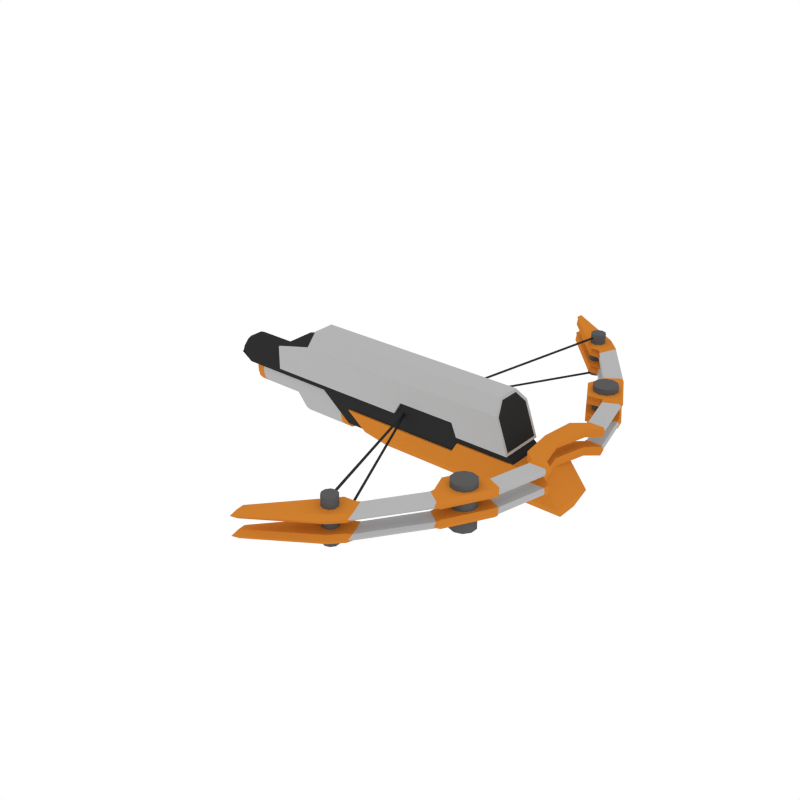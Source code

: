 # Source: Body_Crossbow_2.blend  (saved by Blender 2.79.0; exported with 4.5.12 LTS)
import bpy
from mathutils import Matrix  # noqa: F401  (used for matrix-valued properties, if any)

bpy.ops.wm.read_factory_settings(use_empty=True)
scene = bpy.context.scene
scene.name = 'Scene'

# ---- collections
col_collection_1 = bpy.data.collections.new('Collection 1'); scene.collection.children.link(col_collection_1)

# ---- materials (node trees are filled in below, after node groups)
mat_black = bpy.data.materials.new('Black')
mat_black.alpha_threshold = 0.0
mat_black.diffuse_color = (0.0291, 0.0291, 0.0291, 1.0)
mat_black.roughness = 0.5
mat_grey = bpy.data.materials.new('Grey')
mat_grey.alpha_threshold = 0.0
mat_grey.diffuse_color = (0.1025, 0.1025, 0.1025, 1.0)
mat_grey.roughness = 0.5
mat_white = bpy.data.materials.new('White')
mat_white.alpha_threshold = 0.0
mat_white.diffuse_color = (0.4575, 0.4575, 0.4575, 1.0)
mat_white.roughness = 0.5
mat_main = bpy.data.materials.new('Main')
mat_main.alpha_threshold = 0.0
mat_main.diffuse_color = (0.6152, 0.2113, 0.02862, 1.0)
mat_main.roughness = 0.5

# ---- node groups
ng_auto_smooth = bpy.data.node_groups.new('Auto Smooth', 'GeometryNodeTree')
_s = ng_auto_smooth.interface.new_socket(name='Geometry', in_out='OUTPUT', socket_type='NodeSocketGeometry')
_s = ng_auto_smooth.interface.new_socket(name='Geometry', in_out='INPUT', socket_type='NodeSocketGeometry')
_s = ng_auto_smooth.interface.new_socket(name='Angle', in_out='INPUT', socket_type='NodeSocketFloat')
_s.subtype = 'ANGLE'
_s.min_value = 0.0
_s.max_value = 3.142
ng_auto_smooth.is_modifier = True
_N = ng_auto_smooth.nodes; _L = ng_auto_smooth.links
n0 = _N.new('NodeGroupOutput'); n0.name = 'Group Output'; n0.location = (480, -100)
n1 = _N.new('NodeGroupInput'); n1.name = 'Group Input'; n1.location = (-420, -300)
n2 = _N.new('NodeGroupInput'); n2.name = 'Group Input.001'; n2.location = (-60, -100)
n3 = _N.new('GeometryNodeSetShadeSmooth'); n3.name = 'Set Shade Smooth'; n3.location = (120, -100)
n3.domain = 'EDGE'
n4 = _N.new('GeometryNodeSetShadeSmooth'); n4.name = 'Set Shade Smooth.001'; n4.location = (300, -100)
n5 = _N.new('GeometryNodeInputMeshEdgeAngle'); n5.name = 'Edge Angle'; n5.location = (-420, -220)
n6 = _N.new('GeometryNodeInputEdgeSmooth'); n6.name = 'Is Edge Smooth'; n6.location = (-60, -160)
n7 = _N.new('GeometryNodeInputShadeSmooth'); n7.name = 'Is Face Smooth'; n7.location = (-240, -340)
n8 = _N.new('FunctionNodeBooleanMath'); n8.name = 'Boolean Math'; n8.location = (-60, -220)
n9 = _N.new('FunctionNodeCompare'); n9.name = 'Compare'; n9.location = (-240, -180)
n9.operation = 'LESS_EQUAL'
_L.new(n5.outputs[0], n9.inputs[0])
_L.new(n4.outputs[0], n0.inputs[0])
_L.new(n1.outputs[1], n9.inputs[1])
_L.new(n9.outputs[0], n8.inputs[0])
_L.new(n7.outputs[0], n8.inputs[1])
_L.new(n2.outputs[0], n3.inputs[0])
_L.new(n6.outputs[0], n3.inputs[1])
_L.new(n3.outputs[0], n4.inputs[0])
_L.new(n8.outputs[0], n3.inputs[2])
n0.is_active_output = True

# ---- material node trees

# ---- world
world_world = bpy.data.worlds.new('World'); scene.world = world_world
world_world.color = (1.0, 1.0, 1.0)
world_world.use_sun_shadow = False
world_world.sun_shadow_jitter_overblur = 0.0
world_world.cycles.sampling_method = 'NONE'
world_world.cycles.sample_map_resolution = 256

# ---- meshes
me_cube_030 = bpy.data.meshes.new('Cube.030')
me_cube_030.from_pydata([(0.09843, -0.7396, 0.09212), (0.1025, -0.7396, 0.08977), (0.1025, -0.7396, 0.08507), (0.09843, -0.7396, 0.08272), (0.09436, -0.7396, 0.08507), (0.09436, -0.7396, 0.08977), (-0.2071, -0.0008952, -0.004823), (-0.203, -0.0008952, -0.00686), (-0.203, -0.0008952, -0.01093), (-0.2071, -0.0008952, -0.01297), (-0.2111, -0.0008952, -0.01093), (-0.2111, -0.0008952, -0.00686), (0.09843, -0.7396, -0.05603), (0.1025, -0.7396, -0.05838), (0.1025, -0.7396, -0.06308), (0.09843, -0.7396, -0.06544), (0.09436, -0.7396, -0.06308), (0.09436, -0.7396, -0.05838), (-0.2071, -0.0008952, -0.01481), (-0.203, -0.0008952, -0.01685), (-0.203, -0.0008952, -0.02092), (-0.2071, -0.0008952, -0.02296), (-0.2111, -0.0008952, -0.02092), (-0.2111, -0.0008952, -0.01685), (-0.1771, -0.07323, -0.007795), (-0.1731, -0.07323, -0.009862), (-0.1731, -0.07323, -0.014), (-0.1771, -0.07323, -0.01607), (-0.1812, -0.07323, -0.014), (-0.1812, -0.07323, -0.009862), (-0.177, -0.07349, -0.001682), (-0.173, -0.07349, -0.00375), (-0.173, -0.07349, -0.007885), (-0.177, -0.07349, -0.009953), (-0.1811, -0.07349, -0.007885), (-0.1811, -0.07349, -0.00375), (0.09843, 0.7397, 0.09212), (0.1025, 0.7397, 0.08977), (0.1025, 0.7397, 0.08507), (0.09843, 0.7397, 0.08272), (0.09436, 0.7397, 0.08507), (0.09436, 0.7397, 0.08977), (-0.2071, 0.0009831, -0.004823), (-0.203, 0.0009831, -0.00686), (-0.203, 0.0009831, -0.01093), (-0.2071, 0.0009831, -0.01297), (-0.2111, 0.0009831, -0.01093), (-0.2111, 0.0009831, -0.00686), (0.09843, 0.7397, -0.05603), (0.1025, 0.7397, -0.05838), (0.1025, 0.7397, -0.06308), (0.09843, 0.7397, -0.06544), (0.09436, 0.7397, -0.06308), (0.09436, 0.7397, -0.05838), (-0.2071, 0.0009831, -0.01481), (-0.203, 0.0009831, -0.01685), (-0.203, 0.0009831, -0.02092), (-0.2071, 0.0009831, -0.02296), (-0.2111, 0.0009831, -0.02092), (-0.2111, 0.0009831, -0.01685), (-0.1771, 0.07331, -0.007795), (-0.1731, 0.07331, -0.009862), (-0.1731, 0.07331, -0.014), (-0.1771, 0.07331, -0.01607), (-0.1812, 0.07331, -0.014), (-0.1812, 0.07331, -0.009862), (-0.177, 0.07358, -0.001682), (-0.173, 0.07358, -0.00375), (-0.173, 0.07358, -0.007885), (-0.177, 0.07358, -0.009953), (-0.1811, 0.07358, -0.007885), (-0.1811, 0.07358, -0.00375), (0.3352, -0.3657, -0.0823), (0.3352, -0.3657, 0.0856), (0.3621, -0.3744, -0.0823), (0.3621, -0.3744, 0.0856), (0.3787, -0.3973, -0.0823), (0.3787, -0.3973, 0.0856), (0.3787, -0.4256, -0.0823), (0.3787, -0.4256, 0.0856), (0.3621, -0.4485, -0.0823), (0.3621, -0.4485, 0.0856), (0.3352, -0.4573, -0.0823), (0.3352, -0.4573, 0.0856), (0.3083, -0.4485, -0.0823), (0.3083, -0.4485, 0.0856), (0.2916, -0.4256, -0.0823), (0.2916, -0.4256, 0.0856), (0.2916, -0.3973, -0.0823), (0.2916, -0.3973, 0.0856), (0.3083, -0.3744, -0.0823), (0.3083, -0.3744, 0.0856), (0.1032, -0.721, -0.0651), (0.1032, -0.721, 0.1024), (0.1197, -0.7263, -0.0651), (0.1197, -0.7263, 0.1024), (0.1299, -0.7403, -0.0651), (0.1299, -0.7403, 0.1024), (0.1299, -0.7577, -0.0651), (0.1299, -0.7577, 0.1024), (0.1197, -0.7717, -0.0651), (0.1197, -0.7717, 0.1024), (0.1032, -0.777, -0.0651), (0.1032, -0.777, 0.1024), (0.08677, -0.7717, -0.0651), (0.08677, -0.7717, 0.1024), (0.07659, -0.7577, -0.0651), (0.07659, -0.7577, 0.1024), (0.07659, -0.7403, -0.0651), (0.07659, -0.7403, 0.1024), (0.08677, -0.7263, -0.0651), (0.08677, -0.7263, 0.1024), (0.3352, 0.3657, -0.0823), (0.3352, 0.3657, 0.0856), (0.3621, 0.3744, -0.0823), (0.3621, 0.3744, 0.0856), (0.3787, 0.3973, -0.0823), (0.3787, 0.3973, 0.0856), (0.3787, 0.4256, -0.0823), (0.3787, 0.4256, 0.0856), (0.3621, 0.4485, -0.0823), (0.3621, 0.4485, 0.0856), (0.3352, 0.4573, -0.0823), (0.3352, 0.4573, 0.0856), (0.3083, 0.4485, -0.0823), (0.3083, 0.4485, 0.0856), (0.2916, 0.4256, -0.0823), (0.2916, 0.4256, 0.0856), (0.2916, 0.3973, -0.0823), (0.2916, 0.3973, 0.0856), (0.3083, 0.3744, -0.0823), (0.3083, 0.3744, 0.0856), (0.1032, 0.721, -0.0651), (0.1032, 0.721, 0.1024), (0.1197, 0.7263, -0.0651), (0.1197, 0.7263, 0.1024), (0.1299, 0.7403, -0.0651), (0.1299, 0.7403, 0.1024), (0.1299, 0.7577, -0.0651), (0.1299, 0.7577, 0.1024), (0.1197, 0.7717, -0.0651), (0.1197, 0.7717, 0.1024), (0.1032, 0.777, -0.0651), (0.1032, 0.777, 0.1024), (0.08677, 0.7717, -0.0651), (0.08677, 0.7717, 0.1024), (0.07659, 0.7577, -0.0651), (0.07659, 0.7577, 0.1024), (0.07659, 0.7403, -0.0651), (0.07659, 0.7403, 0.1024), (0.08677, 0.7263, -0.0651), (0.08677, 0.7263, 0.1024), (0.4111, -0.1597, 0.03244), (0.4111, -0.1597, 0.06411), (0.4737, -0.1575, 0.03217), (0.4737, -0.1575, 0.06439), (0.2831, -0.4894, 0.03244), (0.2831, -0.4894, 0.06411), (0.3357, -0.5237, 0.06439), (0.3357, -0.5237, 0.03217), (0.1457, -0.6866, 0.03244), (0.1457, -0.6866, 0.06411), (0.1704, -0.7549, 0.06439), (0.1704, -0.7549, 0.03217), (-0.08883, -0.9108, 0.03244), (-0.08883, -0.9108, 0.06411), (-0.08634, -0.9373, 0.06439), (-0.08634, -0.9373, 0.03217), (0.13, -0.797, 0.06439), (0.13, -0.797, 0.03217), (0.1056, -0.6898, 0.03244), (0.1056, -0.6898, 0.06411), (0.4211, -0.3697, 0.03217), (0.3655, -0.3422, 0.03244), (0.3655, -0.3422, 0.06411), (0.4211, -0.3697, 0.06439), (0.2584, -0.4209, 0.03244), (0.2584, -0.4209, 0.06411), (0.3072, -0.3338, 0.06411), (0.3072, -0.3338, 0.03244), (0.3684, -0.1236, 0.03244), (0.4312, -0.1219, 0.06439), (0.3684, -0.1236, 0.06411), (0.4312, -0.1219, 0.03217), (0.4148, -0.1636, 0.04828), (0.479, -0.1613, 0.04828), (0.2836, -0.5014, 0.04828), (0.3376, -0.5365, 0.04828), (0.1429, -0.7033, 0.04828), (0.1683, -0.7733, 0.04828), (-0.09733, -0.933, 0.04828), (-0.09478, -0.9602, 0.04828), (0.1019, -0.7067, 0.04828), (0.1268, -0.8165, 0.04828), (0.368, -0.3506, 0.04828), (0.425, -0.3787, 0.04828), (0.2584, -0.4311, 0.04828), (0.3084, -0.3419, 0.04828), (0.3711, -0.1267, 0.04828), (0.4354, -0.1249, 0.04828), (0.1549, -0.6734, 0.05919), (0.1815, -0.7394, 0.05938), (0.1815, -0.7394, 0.03718), (0.1549, -0.6734, 0.03737), (0.1524, -0.6898, 0.04828), (0.1796, -0.7575, 0.04828), (0.3276, -0.535, 0.05938), (0.3276, -0.535, 0.03718), (0.2764, -0.4991, 0.03737), (0.2764, -0.4991, 0.05919), (0.2768, -0.5113, 0.04828), (0.3293, -0.548, 0.04828), (0.3679, -0.3325, 0.03244), (0.4239, -0.3584, 0.06439), (0.4239, -0.3584, 0.03217), (0.3679, -0.3325, 0.06411), (0.4279, -0.3671, 0.04828), (0.3705, -0.3406, 0.04828), (0.4088, -0.1688, 0.03244), (0.4711, -0.1681, 0.06439), (0.4711, -0.1681, 0.03217), (0.4088, -0.1688, 0.06411), (0.4763, -0.1722, 0.04828), (0.4125, -0.1729, 0.04828), (0.4683, -0.173, 0.03606), (0.4237, -0.353, 0.03606), (0.4094, -0.1737, 0.06029), (0.3707, -0.3285, 0.06029), (0.4732, -0.1768, 0.04828), (0.4275, -0.3613, 0.04828), (0.4128, -0.1776, 0.04828), (0.3732, -0.3362, 0.04828), (0.3707, -0.3285, 0.03626), (0.4237, -0.353, 0.0605), (0.4094, -0.1737, 0.03626), (0.4683, -0.173, 0.0605), (0.4111, -0.1597, -0.03649), (0.4111, -0.1597, -0.004816), (0.4737, -0.1575, -0.03676), (0.4737, -0.1575, -0.004542), (0.2831, -0.4894, -0.03649), (0.2831, -0.4894, -0.004816), (0.3357, -0.5237, -0.004542), (0.3357, -0.5237, -0.03676), (0.1457, -0.6866, -0.03649), (0.1457, -0.6866, -0.004816), (0.1704, -0.7549, -0.004542), (0.1704, -0.7549, -0.03676), (-0.08883, -0.9108, -0.03649), (-0.08883, -0.9108, -0.004815), (-0.08634, -0.9373, -0.004542), (-0.08634, -0.9373, -0.03676), (0.13, -0.797, -0.004542), (0.13, -0.797, -0.03676), (0.1056, -0.6898, -0.03649), (0.1056, -0.6898, -0.004816), (0.4211, -0.3697, -0.03676), (0.3655, -0.3422, -0.03649), (0.3655, -0.3422, -0.004816), (0.4211, -0.3697, -0.004542), (0.2584, -0.4209, -0.03649), (0.2584, -0.4209, -0.004816), (0.3072, -0.3338, -0.004816), (0.3072, -0.3338, -0.03649), (0.3684, -0.1236, -0.03649), (0.4312, -0.1219, -0.004542), (0.3684, -0.1236, -0.004816), (0.4312, -0.1219, -0.03676), (0.4148, -0.1636, -0.02065), (0.479, -0.1613, -0.02065), (0.2836, -0.5014, -0.02065), (0.3376, -0.5365, -0.02065), (0.1429, -0.7033, -0.02065), (0.1683, -0.7733, -0.02065), (-0.09733, -0.933, -0.02065), (-0.09478, -0.9602, -0.02065), (0.1019, -0.7067, -0.02065), (0.1268, -0.8165, -0.02065), (0.368, -0.3506, -0.02065), (0.425, -0.3787, -0.02065), (0.2584, -0.4311, -0.02065), (0.3084, -0.3419, -0.02065), (0.3711, -0.1267, -0.02065), (0.4354, -0.1249, -0.02065), (0.1549, -0.6734, -0.009738), (0.1815, -0.7394, -0.00955), (0.1815, -0.7394, -0.03175), (0.1549, -0.6734, -0.03156), (0.1524, -0.6898, -0.02065), (0.1796, -0.7575, -0.02065), (0.3276, -0.535, -0.00955), (0.3276, -0.535, -0.03175), (0.2764, -0.4991, -0.03156), (0.2764, -0.4991, -0.009738), (0.2768, -0.5113, -0.02065), (0.3293, -0.548, -0.02065), (0.3679, -0.3325, -0.03649), (0.4239, -0.3584, -0.004542), (0.4239, -0.3584, -0.03676), (0.3679, -0.3325, -0.004816), (0.4279, -0.3671, -0.02065), (0.3705, -0.3406, -0.02065), (0.4088, -0.1688, -0.03649), (0.4711, -0.1681, -0.004542), (0.4711, -0.1681, -0.03676), (0.4088, -0.1688, -0.004816), (0.4763, -0.1722, -0.02065), (0.4125, -0.1729, -0.02065), (0.4683, -0.173, -0.03287), (0.4237, -0.353, -0.03287), (0.4094, -0.1737, -0.008637), (0.3707, -0.3285, -0.008637), (0.4732, -0.1768, -0.02065), (0.4275, -0.3613, -0.02065), (0.4128, -0.1776, -0.02065), (0.3732, -0.3362, -0.02065), (0.3707, -0.3285, -0.03266), (0.4237, -0.353, -0.00843), (0.4094, -0.1737, -0.03266), (0.4683, -0.173, -0.00843), (0.4111, 0.1597, 0.03244), (0.4111, 0.1597, 0.06411), (0.4737, 0.1575, 0.03217), (0.4737, 0.1575, 0.06439), (0.2831, 0.4894, 0.03244), (0.2831, 0.4894, 0.06411), (0.3357, 0.5237, 0.06439), (0.3357, 0.5237, 0.03217), (0.1457, 0.6865, 0.03244), (0.1457, 0.6865, 0.06411), (0.1704, 0.7549, 0.06439), (0.1704, 0.7549, 0.03217), (-0.08883, 0.9108, 0.03244), (-0.08883, 0.9108, 0.06411), (-0.08634, 0.9373, 0.06439), (-0.08634, 0.9373, 0.03217), (0.13, 0.797, 0.06439), (0.13, 0.797, 0.03217), (0.1056, 0.6898, 0.03244), (0.1056, 0.6898, 0.06411), (0.4211, 0.3697, 0.03217), (0.3655, 0.3422, 0.03244), (0.3655, 0.3422, 0.06411), (0.4211, 0.3697, 0.06439), (0.2584, 0.4209, 0.03244), (0.2584, 0.4209, 0.06411), (0.3072, 0.3338, 0.06411), (0.3072, 0.3338, 0.03244), (0.3684, 0.1236, 0.03244), (0.4312, 0.1219, 0.06439), (0.3684, 0.1236, 0.06411), (0.4312, 0.1219, 0.03217), (0.3536, -3.852e-06, 0.03244), (0.3536, -3.852e-06, 0.06411), (0.3993, -3.852e-06, 0.03217), (0.3993, -3.852e-06, 0.06439), (0.4148, 0.1636, 0.04828), (0.479, 0.1613, 0.04828), (0.4027, -3.852e-06, 0.04828), (0.3559, -3.852e-06, 0.04828), (0.2836, 0.5014, 0.04828), (0.3376, 0.5365, 0.04828), (0.1429, 0.7033, 0.04828), (0.1683, 0.7733, 0.04828), (-0.09733, 0.933, 0.04828), (-0.09478, 0.9602, 0.04828), (0.1019, 0.7067, 0.04828), (0.1268, 0.8165, 0.04828), (0.368, 0.3506, 0.04828), (0.425, 0.3787, 0.04828), (0.2584, 0.4311, 0.04828), (0.3084, 0.3419, 0.04828), (0.3711, 0.1267, 0.04828), (0.4354, 0.1249, 0.04828), (0.1549, 0.6734, 0.05919), (0.1815, 0.7394, 0.05938), (0.1815, 0.7394, 0.03718), (0.1549, 0.6734, 0.03737), (0.1524, 0.6898, 0.04828), (0.1796, 0.7575, 0.04828), (0.3276, 0.535, 0.05938), (0.3276, 0.535, 0.03718), (0.2764, 0.4991, 0.03737), (0.2764, 0.4991, 0.05919), (0.2768, 0.5112, 0.04828), (0.3293, 0.548, 0.04828), (0.3679, 0.3325, 0.03244), (0.4239, 0.3584, 0.06439), (0.4239, 0.3584, 0.03217), (0.3679, 0.3325, 0.06411), (0.4279, 0.3671, 0.04828), (0.3705, 0.3406, 0.04828), (0.4088, 0.1688, 0.03244), (0.4711, 0.168, 0.06439), (0.4711, 0.168, 0.03217), (0.4088, 0.1688, 0.06411), (0.4763, 0.1722, 0.04828), (0.4125, 0.1729, 0.04828), (0.4683, 0.1729, 0.03606), (0.4237, 0.353, 0.03606), (0.4094, 0.1736, 0.06029), (0.3707, 0.3285, 0.06029), (0.4732, 0.1768, 0.04828), (0.4275, 0.3613, 0.04828), (0.4128, 0.1775, 0.04828), (0.3732, 0.3362, 0.04828), (0.3707, 0.3285, 0.03626), (0.4237, 0.353, 0.0605), (0.4094, 0.1736, 0.03626), (0.4683, 0.1729, 0.0605), (0.4111, 0.1597, -0.03649), (0.4111, 0.1597, -0.004816), (0.4737, 0.1575, -0.03676), (0.4737, 0.1575, -0.004542), (0.2831, 0.4894, -0.03649), (0.2831, 0.4894, -0.004816), (0.3357, 0.5237, -0.004542), (0.3357, 0.5237, -0.03676), (0.1457, 0.6865, -0.03649), (0.1457, 0.6865, -0.004816), (0.1704, 0.7549, -0.004542), (0.1704, 0.7549, -0.03676), (-0.08883, 0.9108, -0.03649), (-0.08883, 0.9108, -0.004815), (-0.08634, 0.9373, -0.004542), (-0.08634, 0.9373, -0.03676), (0.13, 0.797, -0.004542), (0.13, 0.797, -0.03676), (0.1056, 0.6898, -0.03649), (0.1056, 0.6898, -0.004816), (0.4211, 0.3697, -0.03676), (0.3655, 0.3422, -0.03649), (0.3655, 0.3422, -0.004816), (0.4211, 0.3697, -0.004542), (0.2584, 0.4209, -0.03649), (0.2584, 0.4209, -0.004816), (0.3072, 0.3338, -0.004816), (0.3072, 0.3338, -0.03649), (0.3684, 0.1236, -0.03649), (0.4312, 0.1219, -0.004542), (0.3684, 0.1236, -0.004816), (0.4312, 0.1219, -0.03676), (0.3536, -3.852e-06, -0.03649), (0.3536, -3.852e-06, -0.004816), (0.3993, -3.852e-06, -0.03676), (0.3993, -3.852e-06, -0.004542), (0.4148, 0.1636, -0.02065), (0.479, 0.1613, -0.02065), (0.4027, -3.852e-06, -0.02065), (0.3559, -3.852e-06, -0.02065), (0.2836, 0.5014, -0.02065), (0.3376, 0.5365, -0.02065), (0.1429, 0.7033, -0.02065), (0.1683, 0.7733, -0.02065), (-0.09733, 0.933, -0.02065), (-0.09478, 0.9602, -0.02065), (0.1019, 0.7067, -0.02065), (0.1268, 0.8165, -0.02065), (0.368, 0.3506, -0.02065), (0.425, 0.3787, -0.02065), (0.2584, 0.4311, -0.02065), (0.3084, 0.3419, -0.02065), (0.3711, 0.1267, -0.02065), (0.4354, 0.1249, -0.02065), (0.1549, 0.6734, -0.009738), (0.1815, 0.7394, -0.00955), (0.1815, 0.7394, -0.03175), (0.1549, 0.6734, -0.03156), (0.1524, 0.6898, -0.02065), (0.1796, 0.7575, -0.02065), (0.3276, 0.535, -0.00955), (0.3276, 0.535, -0.03175), (0.2764, 0.4991, -0.03156), (0.2764, 0.4991, -0.009738), (0.2768, 0.5112, -0.02065), (0.3293, 0.548, -0.02065), (0.3679, 0.3325, -0.03649), (0.4239, 0.3584, -0.004542), (0.4239, 0.3584, -0.03676), (0.3679, 0.3325, -0.004816), (0.4279, 0.3671, -0.02065), (0.3705, 0.3406, -0.02065), (0.4088, 0.1688, -0.03649), (0.4711, 0.168, -0.004542), (0.4711, 0.168, -0.03676), (0.4088, 0.1688, -0.004816), (0.4763, 0.1722, -0.02065), (0.4125, 0.1729, -0.02065), (0.4683, 0.1729, -0.03287), (0.4237, 0.353, -0.03287), (0.4094, 0.1736, -0.008637), (0.3707, 0.3285, -0.008637), (0.4732, 0.1768, -0.02065), (0.4275, 0.3613, -0.02065), (0.4128, 0.1775, -0.02065), (0.3732, 0.3362, -0.02065), (0.3707, 0.3285, -0.03266), (0.4237, 0.353, -0.00843), (0.4094, 0.1736, -0.03266), (0.4683, 0.1729, -0.00843), (-0.7742, -0.088, -0.009669), (-0.7742, 0.08798, -0.009669), (0.2674, -0.088, -0.01099), (0.2674, 0.08798, -0.01099), (-0.624, -0.088, 0.1199), (-0.624, -0.04295, 0.1703), (-0.624, 0.04293, 0.1703), (-0.624, 0.08798, 0.1199), (0.2036, -0.04295, 0.1703), (0.2207, -0.088, 0.1199), (0.2207, 0.08798, 0.1199), (0.2036, 0.04293, 0.1703), (0.06104, 0.08798, -0.01099), (0.06104, -0.088, -0.01099), (0.06185, 0.04293, 0.1703), (0.06185, 0.08798, 0.1199), (0.06185, -0.04295, 0.1703), (0.06185, -0.088, 0.1199), (-0.2117, 0.08798, -0.009669), (-0.2117, 0.08798, 0.1199), (-0.2117, -0.04295, 0.1703), (-0.2117, -0.088, -0.009669), (-0.2117, 0.04293, 0.1703), (-0.2117, -0.088, 0.1199), (-0.1835, -0.088, 0.03881), (0.04057, -0.088, 0.03881), (-0.1835, 0.04293, 0.1703), (0.04057, 0.04293, 0.1703), (-0.1835, -0.088, 0.1199), (0.04057, -0.088, 0.1199), (0.04057, 0.08798, 0.03881), (-0.1835, 0.08798, 0.03881), (0.04057, 0.08798, 0.1199), (-0.1835, 0.08798, 0.1199), (0.04057, -0.04295, 0.1703), (-0.1835, -0.04295, 0.1703), (0.397, -0.08473, -0.03565), (0.397, 0.08472, -0.03565), (0.4562, -0.04135, -0.1858), (0.4733, -0.08473, -0.1354), (0.4733, 0.08472, -0.1354), (0.4562, 0.04134, -0.1858), (0.06185, 0.08486, -0.03565), (0.06185, -0.08488, -0.03565), (0.06185, 0.04141, -0.1858), (0.06185, 0.08486, -0.1354), (0.06185, -0.04143, -0.1858), (0.06185, -0.08488, -0.1354), (-0.4308, -0.08488, -0.07257), (0.04057, -0.08488, -0.07257), (-0.2876, 0.04141, -0.1858), (0.04057, 0.04141, -0.1858), (-0.3514, -0.08488, -0.1354), (0.04057, -0.08488, -0.1354), (0.04057, 0.08486, -0.07257), (-0.4308, 0.08486, -0.07257), (0.04057, 0.08486, -0.1354), (-0.3514, 0.08486, -0.1354), (0.04057, -0.04143, -0.1858), (-0.2876, -0.04143, -0.1858), (-0.4358, -0.07816, -0.131), (0.4082, -0.07816, -0.131), (0.4082, 0.07814, -0.131), (-0.4358, 0.07814, -0.131), (-0.593, -0.07816, 0.1194), (0.2012, -0.07816, 0.1194), (0.2012, 0.07814, 0.1194), (-0.593, 0.07814, 0.1194), (0.2643, -0.07778, -0.001866), (0.2643, 0.07776, -0.001866), (0.2075, 0.03794, 0.1594), (0.2226, 0.07776, 0.1149), (0.2226, -0.07778, 0.1149), (0.2075, -0.03796, 0.1594), (0.2345, -0.088, 0.08346), (-0.7742, -0.088, 0.08346), (-0.7742, 0.08798, 0.08346), (0.2345, 0.08798, 0.08346), (0.06145, -0.088, 0.08346), (0.06145, 0.08798, 0.08346), (-0.2117, 0.08798, 0.08346), (-0.2117, -0.088, 0.08346), (0.04057, -0.088, 0.08346), (-0.1835, -0.088, 0.08346), (-0.1835, 0.08798, 0.08346), (0.04057, 0.08798, 0.08346), (0.2339, -0.07778, 0.08346), (0.2339, 0.07776, 0.08346), (-0.7737, 0.08082, -0.002635), (-0.7737, -0.08084, -0.002635), (-0.6245, 0.08082, 0.1199), (-0.6245, 0.03944, 0.1662), (-0.6245, -0.03945, 0.1662), (-0.6245, -0.08084, 0.1199), (-0.7737, -0.08084, 0.08292), (-0.7737, 0.08082, 0.08292), (0.2499, -0.07816, -0.003937), (-0.593, -0.07816, -0.003937), (0.2499, 0.07814, -0.003937), (-0.593, 0.07814, -0.003937), (-0.4528, -0.06531, -0.02895), (-0.9189, -0.06531, -0.02895), (-0.9189, -0.01899, -0.1167), (-0.9189, -0.06531, -0.06502), (-0.9189, -0.04215, -0.1098), (-0.9189, -0.0591, -0.09085), (-0.4528, -0.06531, -0.1214), (-0.4528, -0.01899, -0.1731), (-0.4528, -0.0591, -0.1473), (-0.4528, -0.04215, -0.1662), (-0.9189, -0.0601, -0.03673), (-0.9189, -0.03992, -0.1051), (-0.9189, -0.01975, -0.111), (-0.9189, -0.05469, -0.08912), (-0.9189, -0.0601, -0.06726), (-0.8876, -0.06531, -0.02895), (-0.8876, -0.01899, -0.1167), (-0.8876, -0.04215, -0.1098), (-0.8876, -0.0591, -0.09085), (-0.8876, -0.06531, -0.06502), (-0.7154, -0.06531, -0.02895), (-0.7154, -0.01899, -0.1167), (-0.7154, -0.04215, -0.1098), (-0.7154, -0.0591, -0.09085), (-0.7154, -0.06531, -0.06502), (-0.6693, -0.06531, -0.02895), (-0.6693, -0.01899, -0.1731), (-0.6693, -0.04215, -0.1662), (-0.6693, -0.0591, -0.1473), (-0.6693, -0.06531, -0.1214), (-0.4528, -0.05661, -0.04259), (-0.4528, -0.02396, -0.1574), (-0.4528, -0.04029, -0.1525), (-0.4528, -0.05224, -0.1392), (-0.4528, -0.05661, -0.121), (-0.4858, -0.06531, -0.02895), (-0.4858, -0.01899, -0.1731), (-0.4858, -0.04215, -0.1662), (-0.4858, -0.0591, -0.1473), (-0.4858, -0.06531, -0.1214), (-0.4528, -4.126e-06, -0.02895), (-0.4528, 0.0653, -0.02895), (-0.9189, -4.126e-06, -0.02895), (-0.9189, 0.0653, -0.02895), (-0.9189, -4.126e-06, -0.1167), (-0.4528, -4.126e-06, -0.1731), (-0.9189, 0.01898, -0.1167), (-0.9189, 0.0653, -0.06502), (-0.9189, 0.04214, -0.1098), (-0.9189, 0.05909, -0.09085), (-0.4528, 0.0653, -0.1214), (-0.4528, 0.01898, -0.1731), (-0.4528, 0.05909, -0.1473), (-0.4528, 0.04214, -0.1662), (-0.9189, -4.126e-06, -0.03673), (-0.9189, 0.06009, -0.03673), (-0.9189, -4.126e-06, -0.111), (-0.9189, 0.03992, -0.1051), (-0.9189, 0.01974, -0.111), (-0.9189, 0.05468, -0.08912), (-0.9189, 0.06009, -0.06726), (-0.8876, -4.126e-06, -0.02895), (-0.8876, 0.0653, -0.02895), (-0.8876, -4.126e-06, -0.1167), (-0.8876, 0.01898, -0.1167), (-0.8876, 0.04214, -0.1098), (-0.8876, 0.05909, -0.09085), (-0.8876, 0.0653, -0.06502), (-0.7154, -4.126e-06, -0.02895), (-0.7154, 0.0653, -0.02895), (-0.7154, -4.126e-06, -0.1167), (-0.7154, 0.01898, -0.1167), (-0.7154, 0.04214, -0.1098), (-0.7154, 0.05909, -0.09085), (-0.7154, 0.0653, -0.06502), (-0.6693, -4.126e-06, -0.02895), (-0.6693, 0.0653, -0.02895), (-0.6693, -4.126e-06, -0.1731), (-0.6693, 0.01898, -0.1731), (-0.6693, 0.04214, -0.1662), (-0.6693, 0.05909, -0.1473), (-0.6693, 0.0653, -0.1214), (-0.4528, 0.0566, -0.04259), (-0.4528, -4.126e-06, -0.04259), (-0.4528, -4.126e-06, -0.1574), (-0.4528, 0.02395, -0.1574), (-0.4528, 0.04028, -0.1525), (-0.4528, 0.05223, -0.1392), (-0.4528, 0.0566, -0.121), (-0.4858, -4.126e-06, -0.02895), (-0.4858, 0.0653, -0.02895), (-0.4858, -4.126e-06, -0.1731), (-0.4858, 0.01898, -0.1731), (-0.4858, 0.04214, -0.1662), (-0.4858, 0.05909, -0.1473), (-0.4858, 0.0653, -0.1214), (-0.7212, -0.07648, -0.03389), (-0.7858, -0.07648, -0.03389), (-0.9923, -0.07648, -0.002777), (-0.9449, -0.07648, -0.03389), (-0.4313, -0.07648, -0.03389), (-0.4313, -0.07648, 0.01734), (-0.9923, -0.0711, -0.002777), (-0.9923, -0.02704, 0.04492), (-0.7212, -0.0711, 0.04343), (-0.7212, -0.02704, 0.09157), (-0.7858, -0.02704, 0.04492), (-0.7858, -0.0711, -0.003226), (-0.4313, -0.02704, 0.09157), (-0.4313, -0.0711, 0.04343), (-0.9923, -0.0642, 0.01526), (-0.9923, -0.0438, 0.0374), (-0.7212, -0.06415, 0.06176), (-0.7212, -0.04382, 0.08398), (-0.7858, -0.04382, 0.03732), (-0.7858, -0.06415, 0.01511), (-0.4313, -0.04382, 0.08398), (-0.4313, -0.06415, 0.06176), (-0.9923, -4.126e-06, 0.04492), (-0.7212, -4.126e-06, 0.09157), (-0.7212, -4.126e-06, -0.03389), (-0.7212, 0.07647, -0.03389), (-0.7858, -4.126e-06, 0.04492), (-0.7858, -4.126e-06, -0.03389), (-0.7858, 0.07647, -0.03389), (-0.9449, -4.126e-06, -0.03389), (-0.9923, -4.126e-06, -0.002777), (-0.9923, 0.07647, -0.002777), (-0.9449, 0.07647, -0.03389), (-0.4313, -4.126e-06, -0.03389), (-0.4313, 0.07647, -0.03389), (-0.4313, -4.126e-06, 0.09157), (-0.4313, 0.07647, 0.01734), (-0.9923, 0.07109, -0.002777), (-0.9923, 0.02703, 0.04492), (-0.7212, 0.07109, 0.04343), (-0.7212, 0.02703, 0.09157), (-0.7858, 0.02703, 0.04492), (-0.7858, 0.07109, -0.003226), (-0.4313, 0.02703, 0.09157), (-0.4313, 0.07109, 0.04343), (-0.9923, 0.06419, 0.01526), (-0.9923, 0.04379, 0.0374), (-0.7212, 0.06414, 0.06176), (-0.7212, 0.04381, 0.08398), (-0.7858, 0.04381, 0.03732), (-0.7858, 0.06414, 0.01511), (-0.4313, 0.04381, 0.08398), (-0.4313, 0.06414, 0.06176)], [], [(30, 0, 1, 31), (31, 1, 2, 32), (32, 2, 3, 33), (33, 3, 4, 34), (1, 0, 5, 4, 3, 2), (34, 4, 5, 35), (35, 5, 0, 30), (24, 12, 13, 25), (25, 13, 14, 26), (26, 14, 15, 27), (27, 15, 16, 28), (13, 12, 17, 16, 15, 14), (28, 16, 17, 29), (29, 17, 12, 24), (23, 29, 24, 18), (22, 28, 29, 23), (21, 27, 28, 22), (20, 26, 27, 21), (19, 25, 26, 20), (18, 24, 25, 19), (11, 35, 30, 6), (10, 34, 35, 11), (9, 33, 34, 10), (8, 32, 33, 9), (7, 31, 32, 8), (6, 30, 31, 7), (66, 67, 37, 36), (67, 68, 38, 37), (68, 69, 39, 38), (69, 70, 40, 39), (37, 38, 39, 40, 41, 36), (70, 71, 41, 40), (71, 66, 36, 41), (60, 61, 49, 48), (61, 62, 50, 49), (62, 63, 51, 50), (63, 64, 52, 51), (49, 50, 51, 52, 53, 48), (64, 65, 53, 52), (65, 60, 48, 53), (59, 54, 60, 65), (58, 59, 65, 64), (57, 58, 64, 63), (56, 57, 63, 62), (55, 56, 62, 61), (54, 55, 61, 60), (47, 42, 66, 71), (46, 47, 71, 70), (45, 46, 70, 69), (44, 45, 69, 68), (43, 44, 68, 67), (42, 43, 67, 66), (72, 73, 75, 74), (74, 75, 77, 76), (76, 77, 79, 78), (78, 79, 81, 80), (80, 81, 83, 82), (82, 83, 85, 84), (84, 85, 87, 86), (86, 87, 89, 88), (75, 73, 91, 89, 87, 85, 83, 81, 79, 77), (88, 89, 91, 90), (90, 91, 73, 72), (72, 74, 76, 78, 80, 82, 84, 86, 88, 90), (92, 93, 95, 94), (94, 95, 97, 96), (96, 97, 99, 98), (98, 99, 101, 100), (100, 101, 103, 102), (102, 103, 105, 104), (104, 105, 107, 106), (106, 107, 109, 108), (95, 93, 111, 109, 107, 105, 103, 101, 99, 97), (108, 109, 111, 110), (110, 111, 93, 92), (92, 94, 96, 98, 100, 102, 104, 106, 108, 110), (112, 114, 115, 113), (114, 116, 117, 115), (116, 118, 119, 117), (118, 120, 121, 119), (120, 122, 123, 121), (122, 124, 125, 123), (124, 126, 127, 125), (126, 128, 129, 127), (115, 117, 119, 121, 123, 125, 127, 129, 131, 113), (128, 130, 131, 129), (130, 112, 113, 131), (112, 130, 128, 126, 124, 122, 120, 118, 116, 114), (132, 134, 135, 133), (134, 136, 137, 135), (136, 138, 139, 137), (138, 140, 141, 139), (140, 142, 143, 141), (142, 144, 145, 143), (144, 146, 147, 145), (146, 148, 149, 147), (135, 137, 139, 141, 143, 145, 147, 149, 151, 133), (148, 150, 151, 149), (150, 132, 133, 151), (132, 150, 148, 146, 144, 142, 140, 138, 136, 134), (199, 181, 155, 185), (173, 172, 159, 156), (180, 183, 154, 152), (181, 182, 153, 155), (198, 182, 353, 359), (201, 200, 161, 162), (175, 174, 157, 158), (195, 175, 158, 187), (194, 173, 179, 197), (193, 168, 166, 191), (205, 201, 162, 189), (203, 202, 163, 160), (204, 203, 160, 188), (191, 166, 165, 190), (170, 169, 167, 164), (192, 170, 164, 190), (168, 171, 165, 166), (162, 161, 171, 168), (188, 160, 170, 192), (160, 163, 169, 170), (189, 162, 168, 193), (217, 212, 173, 194), (216, 213, 175, 195), (213, 215, 174, 175), (212, 214, 172, 173), (197, 179, 176, 196), (157, 174, 178, 177), (186, 157, 177, 196), (173, 156, 176, 179), (184, 153, 182, 198), (355, 353, 182, 181), (352, 354, 183, 180), (358, 355, 181, 199), (354, 358, 199, 183), (152, 184, 198, 180), (156, 186, 196, 176), (178, 197, 196, 177), (214, 216, 195, 172), (215, 217, 194, 174), (163, 189, 193, 169), (161, 188, 192, 171), (171, 192, 190, 165), (167, 191, 190, 164), (200, 204, 188, 161), (202, 205, 189, 163), (169, 193, 191, 167), (174, 194, 197, 178), (172, 195, 187, 159), (180, 198, 359, 352), (183, 199, 185, 154), (207, 211, 205, 202), (209, 210, 204, 200), (210, 208, 203, 204), (208, 207, 202, 203), (211, 206, 201, 205), (206, 209, 200, 201), (158, 157, 209, 206), (187, 158, 206, 211), (156, 159, 207, 208), (186, 156, 208, 210), (157, 186, 210, 209), (159, 187, 211, 207), (213, 216, 229, 233), (219, 221, 226, 235), (217, 215, 227, 231), (221, 223, 230, 226), (215, 213, 233, 227), (222, 219, 235, 228), (184, 152, 218, 223), (185, 155, 219, 222), (155, 153, 221, 219), (152, 154, 220, 218), (154, 185, 222, 220), (153, 184, 223, 221), (226, 230, 231, 227), (224, 228, 229, 225), (234, 224, 225, 232), (235, 226, 227, 233), (228, 235, 233, 229), (230, 234, 232, 231), (216, 214, 225, 229), (218, 220, 224, 234), (212, 217, 231, 232), (223, 218, 234, 230), (214, 212, 232, 225), (220, 222, 228, 224), (283, 265, 239, 269), (257, 256, 243, 240), (264, 267, 238, 236), (265, 266, 237, 239), (282, 266, 443, 449), (285, 284, 245, 246), (259, 258, 241, 242), (279, 259, 242, 271), (278, 257, 263, 281), (277, 252, 250, 275), (289, 285, 246, 273), (287, 286, 247, 244), (288, 287, 244, 272), (275, 250, 249, 274), (254, 253, 251, 248), (276, 254, 248, 274), (252, 255, 249, 250), (246, 245, 255, 252), (272, 244, 254, 276), (244, 247, 253, 254), (273, 246, 252, 277), (301, 296, 257, 278), (300, 297, 259, 279), (297, 299, 258, 259), (296, 298, 256, 257), (281, 263, 260, 280), (241, 258, 262, 261), (270, 241, 261, 280), (257, 240, 260, 263), (268, 237, 266, 282), (445, 443, 266, 265), (442, 444, 267, 264), (448, 445, 265, 283), (444, 448, 283, 267), (236, 268, 282, 264), (240, 270, 280, 260), (262, 281, 280, 261), (298, 300, 279, 256), (299, 301, 278, 258), (247, 273, 277, 253), (245, 272, 276, 255), (255, 276, 274, 249), (251, 275, 274, 248), (284, 288, 272, 245), (286, 289, 273, 247), (253, 277, 275, 251), (258, 278, 281, 262), (256, 279, 271, 243), (264, 282, 449, 442), (267, 283, 269, 238), (291, 295, 289, 286), (293, 294, 288, 284), (294, 292, 287, 288), (292, 291, 286, 287), (295, 290, 285, 289), (290, 293, 284, 285), (242, 241, 293, 290), (271, 242, 290, 295), (240, 243, 291, 292), (270, 240, 292, 294), (241, 270, 294, 293), (243, 271, 295, 291), (297, 300, 313, 317), (303, 305, 310, 319), (301, 299, 311, 315), (305, 307, 314, 310), (299, 297, 317, 311), (306, 303, 319, 312), (268, 236, 302, 307), (269, 239, 303, 306), (239, 237, 305, 303), (236, 238, 304, 302), (238, 269, 306, 304), (237, 268, 307, 305), (310, 314, 315, 311), (308, 312, 313, 309), (318, 308, 309, 316), (319, 310, 311, 317), (312, 319, 317, 313), (314, 318, 316, 315), (300, 298, 309, 313), (302, 304, 308, 318), (296, 301, 315, 316), (307, 302, 318, 314), (298, 296, 316, 309), (304, 306, 312, 308), (373, 357, 323, 349), (341, 324, 327, 340), (348, 320, 322, 351), (349, 323, 321, 350), (372, 359, 353, 350), (375, 330, 329, 374), (343, 326, 325, 342), (369, 361, 326, 343), (368, 371, 347, 341), (367, 365, 334, 336), (379, 363, 330, 375), (377, 328, 331, 376), (378, 362, 328, 377), (365, 364, 333, 334), (338, 332, 335, 337), (366, 364, 332, 338), (336, 334, 333, 339), (330, 336, 339, 329), (362, 366, 338, 328), (328, 338, 337, 331), (363, 367, 336, 330), (391, 368, 341, 386), (390, 369, 343, 387), (387, 343, 342, 389), (386, 341, 340, 388), (371, 370, 344, 347), (325, 345, 346, 342), (360, 370, 345, 325), (341, 347, 344, 324), (356, 372, 350, 321), (355, 349, 350, 353), (352, 348, 351, 354), (358, 373, 349, 355), (354, 351, 373, 358), (320, 348, 372, 356), (324, 344, 370, 360), (346, 345, 370, 371), (388, 340, 369, 390), (389, 342, 368, 391), (331, 337, 367, 363), (329, 339, 366, 362), (339, 333, 364, 366), (335, 332, 364, 365), (374, 329, 362, 378), (376, 331, 363, 379), (337, 335, 365, 367), (342, 346, 371, 368), (340, 327, 361, 369), (348, 352, 359, 372), (351, 322, 357, 373), (381, 376, 379, 385), (383, 374, 378, 384), (384, 378, 377, 382), (382, 377, 376, 381), (385, 379, 375, 380), (380, 375, 374, 383), (326, 380, 383, 325), (361, 385, 380, 326), (324, 382, 381, 327), (360, 384, 382, 324), (325, 383, 384, 360), (327, 381, 385, 361), (387, 407, 403, 390), (393, 409, 400, 395), (391, 405, 401, 389), (395, 400, 404, 397), (389, 401, 407, 387), (396, 402, 409, 393), (356, 397, 392, 320), (357, 396, 393, 323), (323, 393, 395, 321), (320, 392, 394, 322), (322, 394, 396, 357), (321, 395, 397, 356), (400, 401, 405, 404), (398, 399, 403, 402), (408, 406, 399, 398), (409, 407, 401, 400), (402, 403, 407, 409), (404, 405, 406, 408), (390, 403, 399, 388), (392, 408, 398, 394), (386, 406, 405, 391), (397, 404, 408, 392), (388, 399, 406, 386), (394, 398, 402, 396), (463, 447, 413, 439), (431, 414, 417, 430), (438, 410, 412, 441), (439, 413, 411, 440), (462, 449, 443, 440), (465, 420, 419, 464), (433, 416, 415, 432), (459, 451, 416, 433), (458, 461, 437, 431), (457, 455, 424, 426), (469, 453, 420, 465), (467, 418, 421, 466), (468, 452, 418, 467), (455, 454, 423, 424), (428, 422, 425, 427), (456, 454, 422, 428), (426, 424, 423, 429), (420, 426, 429, 419), (452, 456, 428, 418), (418, 428, 427, 421), (453, 457, 426, 420), (481, 458, 431, 476), (480, 459, 433, 477), (477, 433, 432, 479), (476, 431, 430, 478), (461, 460, 434, 437), (415, 435, 436, 432), (450, 460, 435, 415), (431, 437, 434, 414), (446, 462, 440, 411), (445, 439, 440, 443), (442, 438, 441, 444), (448, 463, 439, 445), (444, 441, 463, 448), (410, 438, 462, 446), (414, 434, 460, 450), (436, 435, 460, 461), (478, 430, 459, 480), (479, 432, 458, 481), (421, 427, 457, 453), (419, 429, 456, 452), (429, 423, 454, 456), (425, 422, 454, 455), (464, 419, 452, 468), (466, 421, 453, 469), (427, 425, 455, 457), (432, 436, 461, 458), (430, 417, 451, 459), (438, 442, 449, 462), (441, 412, 447, 463), (471, 466, 469, 475), (473, 464, 468, 474), (474, 468, 467, 472), (472, 467, 466, 471), (475, 469, 465, 470), (470, 465, 464, 473), (416, 470, 473, 415), (451, 475, 470, 416), (414, 472, 471, 417), (450, 474, 472, 414), (415, 473, 474, 450), (417, 471, 475, 451), (477, 497, 493, 480), (483, 499, 490, 485), (481, 495, 491, 479), (485, 490, 494, 487), (479, 491, 497, 477), (486, 492, 499, 483), (446, 487, 482, 410), (447, 486, 483, 413), (413, 483, 485, 411), (410, 482, 484, 412), (412, 484, 486, 447), (411, 485, 487, 446), (490, 491, 495, 494), (488, 489, 493, 492), (498, 496, 489, 488), (499, 497, 491, 490), (492, 493, 497, 499), (494, 495, 496, 498), (480, 493, 489, 478), (482, 498, 488, 484), (476, 496, 495, 481), (487, 494, 498, 482), (478, 489, 496, 476), (484, 488, 492, 486), (508, 509, 572, 573), (500, 575, 594, 589), (512, 503, 502, 513), (579, 515, 510, 577), (514, 511, 510, 515), (522, 506, 505, 520), (520, 505, 504, 523), (574, 509, 517, 578), (506, 507, 590, 591), (574, 502, 568, 586), (508, 516, 517, 509), (527, 514, 515, 532), (585, 532, 515, 579), (530, 512, 513, 525), (511, 514, 516, 508), (581, 523, 504, 575), (501, 518, 521, 500), (576, 507, 519, 580), (583, 528, 523, 581), (535, 520, 523, 528), (526, 522, 520, 535), (514, 527, 534, 516), (527, 526, 535, 534), (516, 534, 529, 517), (534, 535, 528, 529), (578, 517, 529, 582), (582, 529, 528, 583), (518, 531, 524, 521), (531, 530, 525, 524), (580, 519, 533, 584), (584, 533, 532, 585), (522, 526, 533, 519), (526, 527, 532, 533), (537, 536, 539, 540), (543, 536, 537, 542), (542, 537, 540, 545), (539, 538, 541, 540), (551, 556, 545, 544), (554, 542, 545, 556), (554, 549, 543, 542), (544, 546, 558, 551), (551, 558, 559, 550), (546, 547, 553, 558), (558, 553, 552, 559), (543, 549, 553, 547), (549, 548, 552, 553), (555, 548, 549, 554), (555, 554, 556, 557), (550, 557, 556, 551), (563, 562, 561, 560), (567, 564, 565, 566), (597, 596, 565, 564), (596, 598, 566, 565), (598, 599, 567, 566), (599, 597, 564, 567), (587, 571, 572, 586), (572, 571, 570, 573), (577, 510, 571, 587), (510, 511, 570, 571), (502, 503, 569, 568), (511, 508, 573, 570), (503, 577, 587, 569), (569, 587, 586, 568), (531, 584, 585, 530), (518, 580, 584, 531), (525, 582, 583, 524), (513, 578, 582, 525), (524, 583, 581, 521), (506, 522, 519, 507), (530, 585, 579, 512), (509, 574, 586, 572), (502, 574, 578, 513), (501, 576, 580, 518), (512, 579, 577, 503), (576, 501, 588, 595), (536, 543, 547, 539), (539, 547, 546, 538), (546, 544, 541, 538), (545, 540, 541, 544), (548, 555, 557, 552), (550, 559, 552, 557), (594, 593, 590, 595), (590, 593, 592, 591), (589, 594, 595, 588), (501, 500, 589, 588), (575, 504, 593, 594), (505, 506, 591, 592), (507, 576, 595, 590), (504, 505, 592, 593), (563, 560, 597, 599), (562, 563, 599, 598), (561, 562, 598, 596), (560, 561, 596, 597), (521, 581, 575, 500), (615, 661, 642, 601), (604, 605, 613, 611), (640, 600, 630, 683), (616, 602, 644, 663), (636, 607, 609, 637), (637, 609, 608, 638), (638, 608, 606, 639), (615, 601, 603, 619), (610, 654, 656, 612, 611, 613, 614), (644, 602, 612, 656), (603, 601, 610, 614), (602, 604, 611, 612), (605, 603, 614, 613), (601, 642, 654, 610), (620, 615, 619, 624), (605, 618, 619, 603), (604, 617, 618, 605), (602, 616, 617, 604), (621, 616, 663, 670), (620, 668, 661, 615), (625, 675, 668, 620), (626, 621, 670, 677), (625, 620, 624, 629), (618, 623, 624, 619), (617, 622, 623, 618), (616, 621, 622, 617), (635, 625, 629, 639), (636, 626, 677, 691), (635, 689, 675, 625), (623, 628, 629, 624), (622, 627, 628, 623), (621, 626, 627, 622), (683, 630, 634, 633, 632, 631, 684), (608, 609, 632, 633), (607, 645, 684, 631), (600, 606, 634, 630), (606, 608, 633, 634), (609, 607, 631, 632), (600, 640, 689, 635), (607, 636, 691, 645), (600, 635, 639, 606), (628, 638, 639, 629), (627, 637, 638, 628), (626, 636, 637, 627), (662, 643, 642, 661), (648, 657, 659, 649), (640, 683, 682, 641), (664, 663, 644, 646), (692, 693, 653, 651), (693, 694, 652, 653), (694, 695, 650, 652), (662, 667, 647, 643), (655, 660, 659, 657, 658, 656, 654), (644, 656, 658, 646), (647, 660, 655, 643), (646, 658, 657, 648), (649, 659, 660, 647), (643, 655, 654, 642), (669, 674, 667, 662), (649, 647, 667, 666), (648, 649, 666, 665), (646, 648, 665, 664), (671, 670, 663, 664), (669, 662, 661, 668), (676, 669, 668, 675), (678, 677, 670, 671), (676, 681, 674, 669), (666, 667, 674, 673), (665, 666, 673, 672), (664, 665, 672, 671), (690, 695, 681, 676), (692, 691, 677, 678), (690, 676, 675, 689), (673, 674, 681, 680), (672, 673, 680, 679), (671, 672, 679, 678), (683, 684, 685, 686, 687, 688, 682), (652, 687, 686, 653), (651, 685, 684, 645), (641, 682, 688, 650), (650, 688, 687, 652), (653, 686, 685, 651), (641, 690, 689, 640), (651, 645, 691, 692), (641, 650, 695, 690), (680, 681, 695, 694), (679, 680, 694, 693), (678, 679, 693, 692), (719, 722, 706, 705), (700, 696, 720, 729), (707, 702, 698, 699, 697), (704, 707, 697, 696), (709, 704, 696, 700, 701), (704, 709, 717, 712), (696, 697, 723, 720), (731, 719, 705, 708), (725, 699, 698, 726), (697, 699, 725, 723), (714, 713, 705, 706), (713, 716, 708, 705), (711, 714, 706, 703), (718, 726, 698, 702, 710, 711, 703), (707, 704, 712, 715), (722, 718, 703, 706), (713, 714, 715, 712), (714, 711, 710, 715), (716, 713, 712, 717), (702, 707, 715, 710), (719, 736, 737, 722), (730, 729, 720, 721), (738, 724, 728, 727, 733), (735, 721, 724, 738), (740, 732, 730, 721, 735), (735, 743, 748, 740), (721, 720, 723, 724), (731, 739, 736, 719), (725, 726, 727, 728), (724, 723, 725, 728), (745, 737, 736, 744), (744, 736, 739, 747), (742, 734, 737, 745), (718, 734, 742, 741, 733, 727, 726), (738, 746, 743, 735), (722, 737, 734, 718), (744, 743, 746, 745), (745, 746, 741, 742), (747, 748, 743, 744), (733, 741, 746, 738)])
me_cube_030.polygons.foreach_set('use_smooth', [True] * 666)
me_cube_030.polygons.foreach_set('material_index', [0, 0, 0, 0, 0, 0, 0, 0, 0, 0, 0, 0, 0, 0, 0, 0, 0, 0, 0, 0, 0, 0, 0, 0, 0, 0, 0, 0, 0, 0, 0, 0, 0, 0, 0, 0, 0, 0, 0, 0, 0, 0, 0, 0, 0, 0, 0, 0, 0, 0, 0, 0, 1, 1, 1, 1, 1, 1, 1, 1, 1, 1, 1, 1, 1, 1, 1, 1, 1, 1, 1, 1, 1, 1, 1, 1, 1, 1, 1, 1, 1, 1, 1, 1, 1, 1, 1, 1, 1, 1, 1, 1, 1, 1, 1, 1, 1, 1, 1, 1, 3, 3, 3, 3, 3, 3, 3, 3, 3, 3, 3, 3, 3, 3, 3, 3, 3, 3, 3, 3, 3, 3, 3, 3, 3, 3, 3, 3, 3, 3, 3, 3, 3, 3, 3, 3, 3, 3, 3, 3, 3, 3, 3, 3, 3, 3, 3, 3, 3, 3, 2, 2, 2, 2, 2, 2, 3, 3, 3, 3, 3, 3, 3, 3, 3, 3, 3, 3, 3, 3, 3, 3, 3, 3, 2, 2, 2, 2, 2, 2, 3, 3, 3, 3, 3, 3, 3, 3, 3, 3, 3, 3, 3, 3, 3, 3, 3, 3, 3, 3, 3, 3, 3, 3, 3, 3, 3, 3, 3, 3, 3, 3, 3, 3, 3, 3, 3, 3, 3, 3, 3, 3, 3, 3, 3, 3, 3, 3, 3, 3, 3, 3, 3, 3, 3, 3, 2, 2, 2, 2, 2, 2, 3, 3, 3, 3, 3, 3, 3, 3, 3, 3, 3, 3, 3, 3, 3, 3, 3, 3, 2, 2, 2, 2, 2, 2, 3, 3, 3, 3, 3, 3, 3, 3, 3, 3, 3, 3, 3, 3, 3, 3, 3, 3, 3, 3, 3, 3, 3, 3, 3, 3, 3, 3, 3, 3, 3, 3, 3, 3, 3, 3, 3, 3, 3, 3, 3, 3, 3, 3, 3, 3, 3, 3, 3, 3, 3, 3, 3, 3, 3, 3, 2, 2, 2, 2, 2, 2, 3, 3, 3, 3, 3, 3, 3, 3, 3, 3, 3, 3, 3, 3, 3, 3, 3, 3, 2, 2, 2, 2, 2, 2, 3, 3, 3, 3, 3, 3, 3, 3, 3, 3, 3, 3, 3, 3, 3, 3, 3, 3, 3, 3, 3, 3, 3, 3, 3, 3, 3, 3, 3, 3, 3, 3, 3, 3, 3, 3, 3, 3, 3, 3, 3, 3, 3, 3, 3, 3, 3, 3, 3, 3, 3, 3, 3, 3, 3, 3, 2, 2, 2, 2, 2, 2, 3, 3, 3, 3, 3, 3, 3, 3, 3, 3, 3, 3, 3, 3, 3, 3, 3, 3, 2, 2, 2, 2, 2, 2, 3, 3, 3, 3, 3, 3, 2, 2, 2, 2, 2, 2, 2, 2, 2, 2, 2, 2, 2, 2, 2, 2, 2, 2, 2, 2, 2, 2, 2, 2, 2, 2, 2, 2, 2, 2, 2, 2, 2, 3, 3, 3, 3, 3, 3, 3, 3, 3, 3, 3, 3, 3, 3, 3, 3, 0, 0, 0, 0, 0, 0, 0, 0, 2, 2, 2, 2, 2, 0, 2, 2, 2, 2, 2, 2, 2, 2, 2, 2, 2, 2, 3, 3, 3, 3, 3, 3, 0, 0, 0, 2, 2, 2, 2, 2, 0, 0, 0, 0, 2, 3, 3, 3, 3, 3, 3, 3, 3, 0, 3, 3, 3, 3, 3, 2, 3, 3, 3, 2, 2, 2, 2, 2, 2, 2, 2, 2, 2, 2, 2, 2, 2, 0, 3, 3, 3, 3, 3, 3, 3, 3, 2, 2, 2, 3, 3, 3, 3, 3, 3, 3, 3, 0, 3, 3, 3, 3, 3, 2, 3, 3, 3, 2, 2, 2, 2, 2, 2, 2, 2, 2, 2, 2, 2, 2, 2, 0, 3, 3, 3, 3, 3, 3, 3, 3, 2, 2, 2, 0, 0, 0, 0, 0, 0, 0, 0, 0, 0, 0, 0, 0, 0, 0, 0, 0, 0, 0, 0, 0, 0, 0, 0, 0, 0, 0, 0, 0, 0, 0, 0, 0, 0, 0, 0, 0, 0, 0, 0])
me_cube_030.materials.append(mat_black)
me_cube_030.materials.append(mat_grey)
me_cube_030.materials.append(mat_white)
me_cube_030.materials.append(mat_main)
me_cube_030.use_remesh_preserve_volume = False
me_cube_030.use_remesh_preserve_attributes = False
me_cube_030.use_mirror_vertex_groups = False
me_cube_030.update()

# ---- objects
ob_body_crossbow_2 = bpy.data.objects.new('Body_Crossbow_2', me_cube_030)

# ---- transforms, parenting, visibility, modifiers, constraints
ob_body_crossbow_2.location = (0.0, 0.0, 0.0)
ob_body_crossbow_2.lineart.crease_threshold = 0.0
_m = ob_body_crossbow_2.modifiers.new('Auto Smooth', 'NODES')
_m.node_group = ng_auto_smooth
_gi = [s.identifier for s in ng_auto_smooth.interface.items_tree if s.item_type == 'SOCKET' and s.in_out == 'INPUT']
_m[_gi[1]] = 0.6737  # Angle

# ---- collection membership
col_collection_1.objects.link(ob_body_crossbow_2)

# ---- scene / render settings (as saved in the file)
scene.frame_start = 1; scene.frame_end = 250; scene.frame_set(0)
scene.render.engine = 'CYCLES'
scene.render.resolution_x = 1000
scene.render.resolution_y = 1000
scene.render.dither_intensity = 0.0
scene.cycles.samples = 200
scene.cycles.sampling_pattern = 'TABULATED_SOBOL'
scene.cycles.light_sampling_threshold = 0.0
scene.cycles.use_adaptive_sampling = False
scene.cycles.use_light_tree = False
scene.cycles.caustics_reflective = False
scene.cycles.caustics_refractive = False
scene.cycles.blur_glossy = 0.0
scene.cycles.max_bounces = 2
scene.cycles.pixel_filter_type = 'GAUSSIAN'
scene.cycles.sample_clamp_indirect = 0.0
scene.view_settings.view_transform = 'Standard'
bpy.context.view_layer.update()

# ---- added for rendering (the .blend has no active camera): camera
cam_auto = bpy.data.cameras.new('AutoCamera')
cam_auto.lens = 50.0
cam_auto.sensor_width = 36.0
cam_auto.clip_end = 1000.0
ob_auto_camera = bpy.data.objects.new('AutoCamera', cam_auto)
scene.collection.objects.link(ob_auto_camera)
ob_auto_camera.location = (2.00573, -2.7149, 1.80216)
ob_auto_camera.rotation_euler = (1.09748, -7.21219e-08, 0.694738)
scene.camera = ob_auto_camera
bpy.context.view_layer.update()
